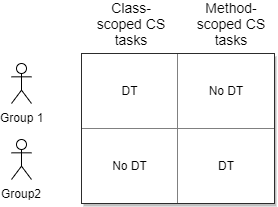

The diagram above was exported from draw.io. Its source (the exported page's mxGraphModel, read from the mxfile embedded in the PNG):
<mxGraphModel dx="1408" dy="780" grid="1" gridSize="10" guides="1" tooltips="1" connect="1" arrows="1" fold="1" page="1" pageScale="1" pageWidth="827" pageHeight="1169" math="0" shadow="0">
  <root>
    <mxCell id="0" />
    <mxCell id="1" parent="0" />
    <mxCell id="gndEm6FX-43LNfrb9IgN-2" value="Group 1" style="shape=umlActor;verticalLabelPosition=bottom;labelBackgroundColor=#ffffff;verticalAlign=top;html=1;outlineConnect=0;" vertex="1" parent="1">
      <mxGeometry x="230" y="320" width="20" height="40" as="geometry" />
    </mxCell>
    <mxCell id="gndEm6FX-43LNfrb9IgN-4" value="Group2" style="shape=umlActor;verticalLabelPosition=bottom;labelBackgroundColor=#ffffff;verticalAlign=top;html=1;outlineConnect=0;" vertex="1" parent="1">
      <mxGeometry x="230" y="396" width="20" height="40" as="geometry" />
    </mxCell>
    <mxCell id="gndEm6FX-43LNfrb9IgN-8" value="&lt;table border=&quot;1&quot; width=&quot;100%&quot; style=&quot;width: 100% ; height: 100% ; border-collapse: collapse&quot;&gt;&lt;tbody&gt;&lt;tr&gt;&lt;td align=&quot;center&quot;&gt;DT&lt;/td&gt;&lt;td align=&quot;center&quot;&gt;No DT&lt;/td&gt;&lt;/tr&gt;&lt;tr&gt;&lt;td align=&quot;center&quot;&gt;No DT&lt;/td&gt;&lt;td align=&quot;center&quot;&gt;DT&lt;/td&gt;&lt;/tr&gt;&lt;/tbody&gt;&lt;/table&gt;" style="text;html=1;strokeColor=none;fillColor=#ffffff;overflow=fill;rounded=0;shadow=1;glass=0;comic=0;perimeterSpacing=2;strokeWidth=2;" vertex="1" parent="1">
      <mxGeometry x="300" y="310" width="193" height="150" as="geometry" />
    </mxCell>
    <mxCell id="gndEm6FX-43LNfrb9IgN-9" value="Class-scoped CS tasks" style="text;html=1;strokeColor=none;fillColor=none;align=center;verticalAlign=middle;whiteSpace=wrap;rounded=0;shadow=1;glass=0;comic=0;fontSize=14;" vertex="1" parent="1">
      <mxGeometry x="310" y="270" width="80" height="20" as="geometry" />
    </mxCell>
    <mxCell id="gndEm6FX-43LNfrb9IgN-15" value="Method-scoped CS tasks" style="text;html=1;strokeColor=none;fillColor=none;align=center;verticalAlign=middle;whiteSpace=wrap;rounded=0;shadow=1;glass=0;comic=0;fontSize=14;" vertex="1" parent="1">
      <mxGeometry x="410" y="270" width="80" height="20" as="geometry" />
    </mxCell>
  </root>
</mxGraphModel>